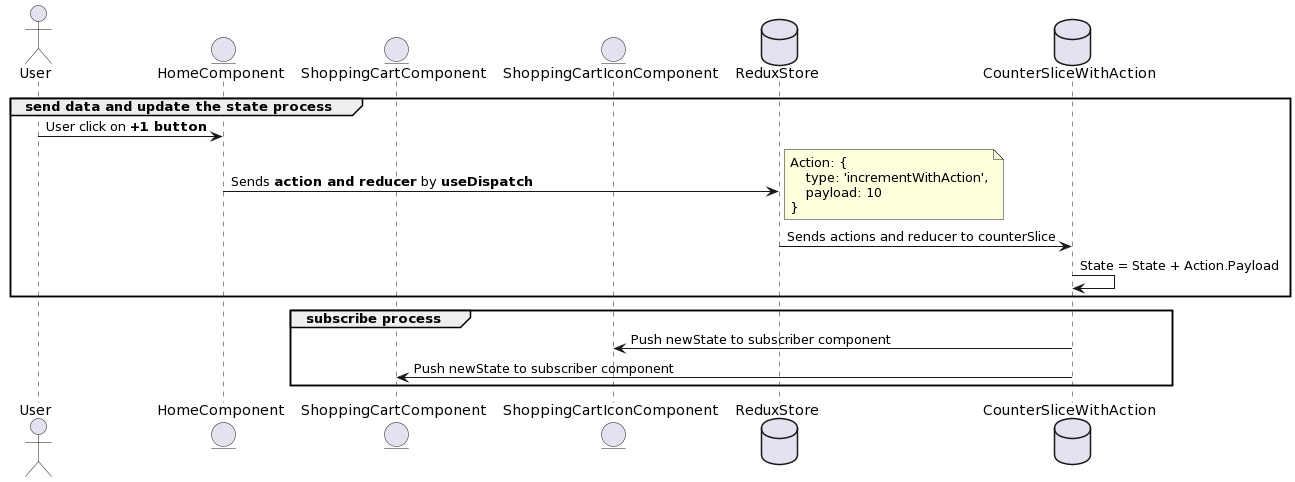

The diagram above was rendered by PlantUML. Its source (embedded in the PNG):
@startuml
actor       User                        as user
entity      HomeComponent               as homeComponent
entity      ShoppingCartComponent       as ShoppingCart
entity      ShoppingCartIconComponent   as ShoppingCartIcon
database    ReduxStore                  as database
database    CounterSliceWithAction      as counterSliceWithAction

group send data and update the state process
    user                        -> homeComponent            : User click on **+1 button**
    homeComponent               -> database                 : Sends **action and reducer** by **useDispatch**
    note right
        Action: {
            type: 'incrementWithAction',
            payload: 10
        }
    end note
    database                    -> counterSliceWithAction   : Sends actions and reducer to counterSlice
    counterSliceWithAction      -> counterSliceWithAction   : State = State + Action.Payload
end

group subscribe process
    counterSliceWithAction      -> ShoppingCartIcon         : Push newState to subscriber component
    counterSliceWithAction      -> ShoppingCart             : Push newState to subscriber component
end
@enduml